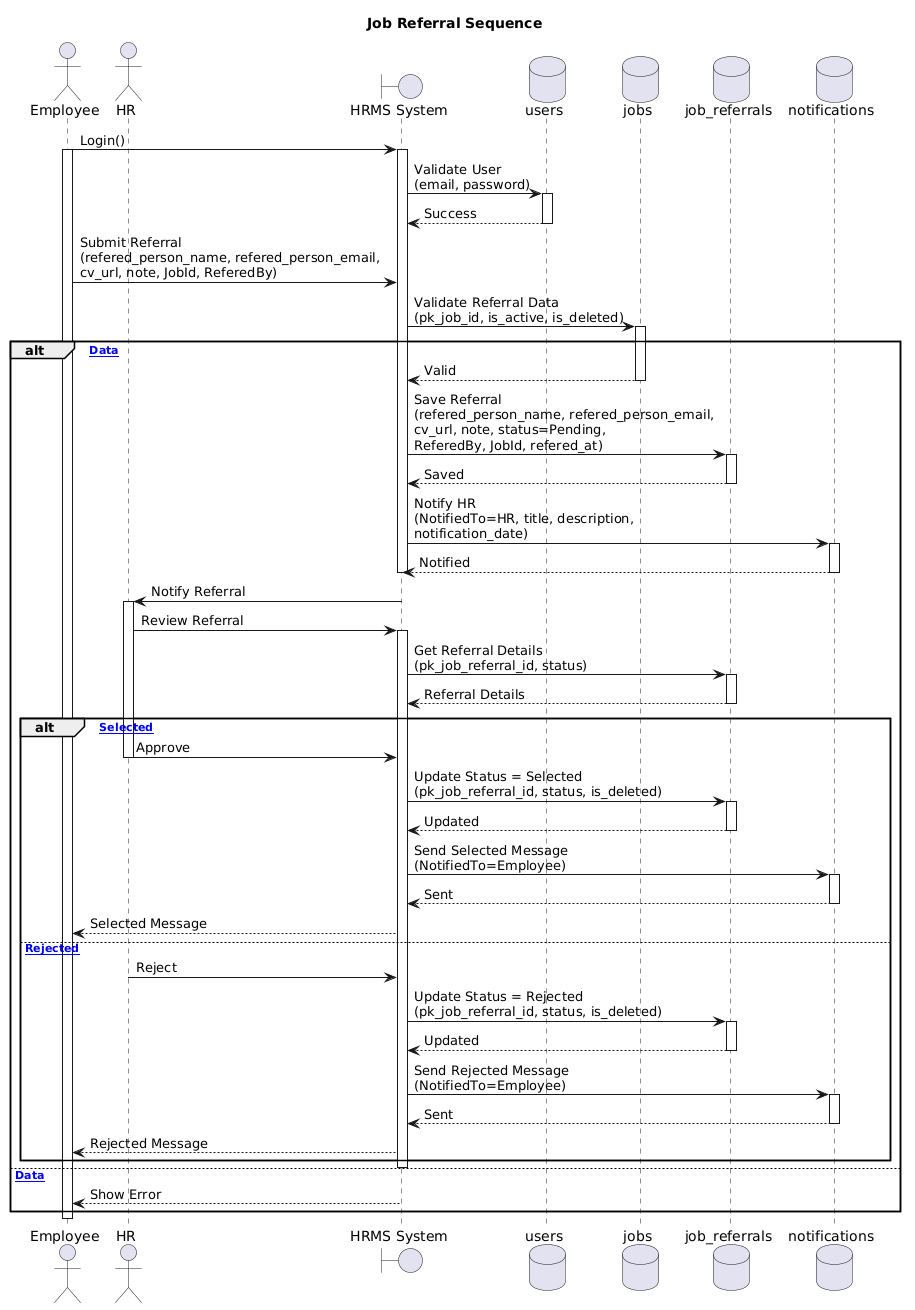

The diagram above was rendered by PlantUML. Its source (embedded in the PNG):
@startuml
title Job Referral Sequence

actor Employee
actor HR
boundary "HRMS System" as HRMS
database "users" as Users
database "jobs" as Jobs
database "job_referrals" as JobReferrals
database "notifications" as Notifications

Employee -> HRMS : Login()
activate Employee
activate HRMS
HRMS -> Users : Validate User\n(email, password)
activate Users
Users --> HRMS : Success
deactivate Users

Employee -> HRMS : Submit Referral\n(refered_person_name, refered_person_email,\ncv_url, note, JobId, ReferedBy)
HRMS -> Jobs : Validate Referral Data\n(pk_job_id, is_active, is_deleted)
activate Jobs

alt [Valid Data]
    Jobs --> HRMS : Valid
    deactivate Jobs
    HRMS -> JobReferrals : Save Referral\n(refered_person_name, refered_person_email,\ncv_url, note, status=Pending,\nReferedBy, JobId, refered_at)
    activate JobReferrals
    JobReferrals --> HRMS : Saved
    deactivate JobReferrals

    HRMS -> Notifications : Notify HR\n(NotifiedTo=HR, title, description,\nnotification_date)
    activate Notifications
    Notifications --> HRMS : Notified
    deactivate Notifications
    deactivate HRMS

    HRMS -> HR : Notify Referral
    activate HR
    HR -> HRMS : Review Referral
    activate HRMS
    HRMS -> JobReferrals : Get Referral Details\n(pk_job_referral_id, status)
    activate JobReferrals
    JobReferrals --> HRMS : Referral Details
    deactivate JobReferrals

    alt [Candidate Selected]
        HR -> HRMS : Approve
        deactivate HR
        HRMS -> JobReferrals : Update Status = Selected\n(pk_job_referral_id, status, is_deleted)
        activate JobReferrals
        JobReferrals --> HRMS : Updated
        deactivate JobReferrals
        HRMS -> Notifications : Send Selected Message\n(NotifiedTo=Employee)
        activate Notifications
        Notifications --> HRMS : Sent
        deactivate Notifications
        HRMS --> Employee : Selected Message

    else [Candidate Rejected]
        HR -> HRMS : Reject
        deactivate HR
        HRMS -> JobReferrals : Update Status = Rejected\n(pk_job_referral_id, status, is_deleted)
        activate JobReferrals
        JobReferrals --> HRMS : Updated
        deactivate JobReferrals
        HRMS -> Notifications : Send Rejected Message\n(NotifiedTo=Employee)
        activate Notifications
        Notifications --> HRMS : Sent
        deactivate Notifications
        HRMS --> Employee : Rejected Message
    end
    deactivate HRMS

else [Invalid Data]
    deactivate Jobs
    HRMS --> Employee : Show Error
    deactivate HRMS
end

deactivate Employee
@enduml